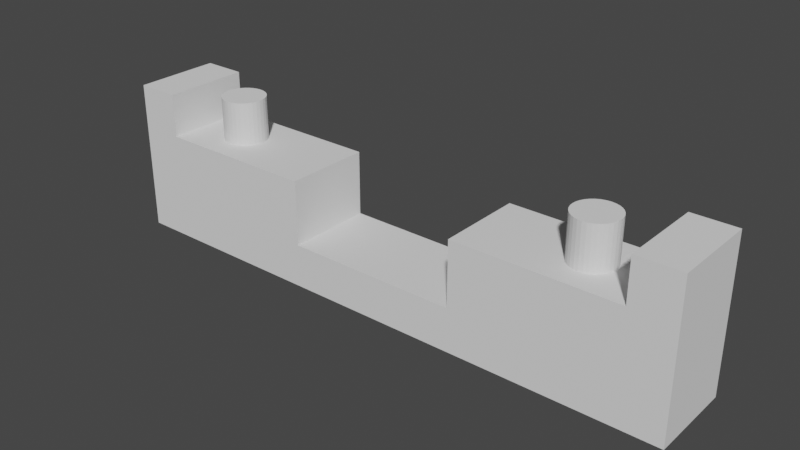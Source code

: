 # Source: ChargingPortTest.blend  (saved by Blender 2.90.8; exported with 4.5.12 LTS)
import bpy
from mathutils import Matrix  # noqa: F401  (used for matrix-valued properties, if any)

bpy.ops.wm.read_factory_settings(use_empty=True)
scene = bpy.context.scene
scene.name = 'Scene'

# ---- collections
col_collection = bpy.data.collections.new('Collection'); scene.collection.children.link(col_collection)

# ---- world
world_world = bpy.data.worlds.new('World'); scene.world = world_world
world_world.use_nodes = True; world_world.node_tree.nodes.clear()
_N = world_world.node_tree.nodes; _L = world_world.node_tree.links
n0 = _N.new('ShaderNodeOutputWorld'); n0.name = 'World Output'; n0.location = (300, 300)
n1 = _N.new('ShaderNodeBackground'); n1.name = 'Background'; n1.location = (10, 300)
n1.inputs[0].default_value = (0.05088, 0.05088, 0.05088, 1.0)
_L.new(n1.outputs[0], n0.inputs[0])
n0.is_active_output = True
world_world.color = (0.05088, 0.05088, 0.05088)
world_world.use_sun_shadow = False
world_world.sun_shadow_jitter_overblur = 0.0

# ---- meshes
me_plane_001 = bpy.data.meshes.new('Plane.001')
me_plane_001.from_pydata([(-0.9, -0.1, -0.05581), (-0.9195, -0.09808, -0.05581), (-0.9383, -0.09239, -0.05581), (-0.9556, -0.08315, -0.05581), (-0.9707, -0.07071, -0.05581), (-0.9831, -0.05556, -0.05581), (-0.9924, -0.03827, -0.05581), (-0.9981, -0.01951, -0.05581), (-1.0, 3.679e-08, -0.05581), (-0.9981, 0.01951, -0.05581), (-0.9924, 0.03827, -0.05581), (-0.9831, 0.05556, -0.05581), (-0.9707, 0.07071, -0.05581), (-0.9556, 0.08315, -0.05581), (-0.9383, 0.09239, -0.05581), (-0.9195, 0.09808, -0.05581), (-0.9, 0.1, -0.05581), (-0.8805, 0.09808, -0.05581), (-0.8617, 0.09239, -0.05581), (-0.8444, 0.08315, -0.05581), (-0.8293, 0.07071, -0.05581), (-0.8169, 0.05556, -0.05581), (-0.8076, 0.03827, -0.05581), (-0.8019, 0.01951, -0.05581), (-0.8, -5.222e-08, -0.05581), (-0.8019, -0.01951, -0.05581), (-0.8076, -0.03827, -0.05581), (-0.8169, -0.05556, -0.05581), (-0.8293, -0.07071, -0.05581), (-0.8444, -0.08315, -0.05581), (-0.8617, -0.09239, -0.05581), (-0.8805, -0.09808, -0.05581), (0.9, -0.1, -0.05581), (0.8805, -0.09808, -0.05581), (0.8617, -0.09239, -0.05581), (0.8444, -0.08315, -0.05581), (0.8293, -0.07071, -0.05581), (0.8169, -0.05556, -0.05581), (0.8076, -0.03827, -0.05581), (0.8019, -0.01951, -0.05581), (0.8, 3.679e-08, -0.05581), (0.8019, 0.01951, -0.05581), (0.8076, 0.03827, -0.05581), (0.8169, 0.05556, -0.05581), (0.8293, 0.07071, -0.05581), (0.8444, 0.08315, -0.05581), (0.8617, 0.09239, -0.05581), (0.8805, 0.09808, -0.05581), (0.9, 0.1, -0.05581), (0.9195, 0.09808, -0.05581), (0.9383, 0.09239, -0.05581), (0.9556, 0.08315, -0.05581), (0.9707, 0.07071, -0.05581), (0.9831, 0.05556, -0.05581), (0.9924, 0.03827, -0.05581), (0.9981, 0.01951, -0.05581), (1.0, -5.222e-08, -0.05581), (0.9981, -0.01951, -0.05581), (0.9924, -0.03827, -0.05581), (0.9831, -0.05556, -0.05581), (0.9707, -0.07071, -0.05581), (0.9556, -0.08315, -0.05581), (0.9383, -0.09239, -0.05581), (0.9195, -0.09808, -0.05581), (-0.4, 0.2, -0.3558), (-0.4, -0.2, -0.3558), (0.4, 0.2, -0.3558), (0.4, -0.2, -0.3558), (1.15, 0.2, -0.3558), (1.15, -0.2, -0.3558), (-1.15, 0.2, -0.3558), (-1.15, -0.2, -0.3558), (0.9, -0.1, 0.1442), (0.8805, -0.09808, 0.1442), (0.8617, -0.09239, 0.1442), (0.8444, -0.08315, 0.1442), (0.8293, -0.07071, 0.1442), (0.8169, -0.05556, 0.1442), (0.8076, -0.03827, 0.1442), (0.8019, -0.01951, 0.1442), (0.8, 5.428e-08, 0.1442), (0.8019, 0.01951, 0.1442), (0.8076, 0.03827, 0.1442), (0.8169, 0.05556, 0.1442), (0.8293, 0.07071, 0.1442), (0.8444, 0.08315, 0.1442), (0.8617, 0.09239, 0.1442), (0.8805, 0.09808, 0.1442), (0.9, 0.1, 0.1442), (0.9195, 0.09808, 0.1442), (0.9383, 0.09239, 0.1442), (0.9556, 0.08315, 0.1442), (0.9707, 0.07071, 0.1442), (0.9831, 0.05556, 0.1442), (0.9924, 0.03827, 0.1442), (0.9981, 0.01951, 0.1442), (1.0, -3.473e-08, 0.1442), (0.9981, -0.01951, 0.1442), (0.9924, -0.03827, 0.1442), (0.9831, -0.05556, 0.1442), (0.9707, -0.07071, 0.1442), (0.9556, -0.08315, 0.1442), (0.9383, -0.09239, 0.1442), (0.9195, -0.09808, 0.1442), (-0.9, -0.1, 0.1442), (-0.9195, -0.09808, 0.1442), (-0.9383, -0.09239, 0.1442), (-0.9556, -0.08315, 0.1442), (-0.9707, -0.07071, 0.1442), (-0.9831, -0.05556, 0.1442), (-0.9924, -0.03827, 0.1442), (-0.9981, -0.01951, 0.1442), (-1.0, 5.428e-08, 0.1442), (-0.9981, 0.01951, 0.1442), (-0.9924, 0.03827, 0.1442), (-0.9831, 0.05556, 0.1442), (-0.9707, 0.07071, 0.1442), (-0.9556, 0.08315, 0.1442), (-0.9383, 0.09239, 0.1442), (-0.9195, 0.09808, 0.1442), (-0.9, 0.1, 0.1442), (-0.8805, 0.09808, 0.1442), (-0.8617, 0.09239, 0.1442), (-0.8444, 0.08315, 0.1442), (-0.8293, 0.07071, 0.1442), (-0.8169, 0.05556, 0.1442), (-0.8076, 0.03827, 0.1442), (-0.8019, 0.01951, 0.1442), (-0.8, -3.473e-08, 0.1442), (-0.8019, -0.01951, 0.1442), (-0.8076, -0.03827, 0.1442), (-0.8169, -0.05556, 0.1442), (-0.8293, -0.07071, 0.1442), (-0.8444, -0.08315, 0.1442), (-0.8617, -0.09239, 0.1442), (-0.8805, -0.09808, 0.1442), (-0.4, 0.2, -0.05581), (-0.4, -0.2, -0.05581), (-1.15, 0.2, -0.05581), (-1.15, -0.2, -0.05581), (0.4, 0.2, -0.05581), (1.15, 0.2, -0.05581), (-0.35, 0.2, -0.5558), (-0.35, -0.2, -0.5558), (0.35, -0.2, -0.5558), (0.35, 0.2, -0.5558), (1.15, -0.2, -0.5558), (1.15, 0.2, -0.5558), (-1.15, 0.2, -0.5558), (-1.15, -0.2, -0.5558), (0.4, -0.2, -0.05581), (1.15, -0.2, -0.05581), (-1.35, 0.2, -0.3558), (-1.35, -0.2, -0.3558), (-1.35, 0.2, -0.05581), (-1.35, -0.2, -0.05581), (-1.35, 0.2, -0.5558), (-1.35, -0.2, -0.5558), (1.35, -0.2, -0.3558), (1.35, 0.2, -0.3558), (1.35, 0.2, -0.05581), (1.35, -0.2, -0.5558), (1.35, 0.2, -0.5558), (1.35, -0.2, -0.05581), (-1.15, 0.2, 0.1442), (-1.35, 0.2, 0.1442), (-1.15, -0.2, 0.1442), (1.15, 0.2, 0.1442), (1.15, -0.2, 0.1442), (-1.35, -0.2, 0.1442), (1.35, 0.2, 0.1442), (1.35, -0.2, 0.1442)], [], [(1, 0, 31, 30, 29, 28, 27, 26, 25, 24, 23, 22, 21, 20, 19, 18, 17, 16, 15, 14, 13, 12, 11, 10, 9, 8, 7, 6, 5, 4, 3, 2), (64, 70, 148, 142), (147, 68, 159, 162), (64, 65, 137, 136), (33, 32, 63, 62, 61, 60, 59, 58, 57, 56, 55, 54, 53, 52, 51, 50, 49, 48, 47, 46, 45, 44, 43, 42, 41, 40, 39, 38, 37, 36, 35, 34), (73, 74, 75, 76, 77, 78, 79, 80, 81, 82, 83, 84, 85, 86, 87, 88, 89, 90, 91, 92, 93, 94, 95, 96, 97, 98, 99, 100, 101, 102, 103, 72), (48, 49, 89, 88), (35, 36, 76, 75), (62, 63, 103, 102), (49, 50, 90, 89), (36, 37, 77, 76), (63, 32, 72, 103), (50, 51, 91, 90), (37, 38, 78, 77), (51, 52, 92, 91), (38, 39, 79, 78), (52, 53, 93, 92), (39, 40, 80, 79), (53, 54, 94, 93), (40, 41, 81, 80), (54, 55, 95, 94), (41, 42, 82, 81), (55, 56, 96, 95), (42, 43, 83, 82), (56, 57, 97, 96), (43, 44, 84, 83), (57, 58, 98, 97), (44, 45, 85, 84), (58, 59, 99, 98), (45, 46, 86, 85), (32, 33, 73, 72), (59, 60, 100, 99), (46, 47, 87, 86), (33, 34, 74, 73), (60, 61, 101, 100), (47, 48, 88, 87), (34, 35, 75, 74), (61, 62, 102, 101), (105, 106, 107, 108, 109, 110, 111, 112, 113, 114, 115, 116, 117, 118, 119, 120, 121, 122, 123, 124, 125, 126, 127, 128, 129, 130, 131, 132, 133, 134, 135, 104), (21, 22, 126, 125), (8, 9, 113, 112), (22, 23, 127, 126), (9, 10, 114, 113), (23, 24, 128, 127), (10, 11, 115, 114), (24, 25, 129, 128), (11, 12, 116, 115), (25, 26, 130, 129), (12, 13, 117, 116), (26, 27, 131, 130), (13, 14, 118, 117), (0, 1, 105, 104), (27, 28, 132, 131), (14, 15, 119, 118), (1, 2, 106, 105), (28, 29, 133, 132), (15, 16, 120, 119), (2, 3, 107, 106), (29, 30, 134, 133), (16, 17, 121, 120), (3, 4, 108, 107), (30, 31, 135, 134), (17, 18, 122, 121), (4, 5, 109, 108), (31, 0, 104, 135), (18, 19, 123, 122), (5, 6, 110, 109), (19, 20, 124, 123), (6, 7, 111, 110), (20, 21, 125, 124), (7, 8, 112, 111), (136, 137, 139, 138), (70, 64, 136, 138), (139, 71, 153, 155), (65, 71, 139, 137), (68, 66, 140, 141), (69, 67, 144, 146), (144, 143, 142, 145), (144, 145, 147, 146), (142, 148, 149, 143), (70, 138, 154, 152), (66, 68, 147, 145), (64, 66, 145, 142), (67, 65, 143, 144), (71, 65, 143, 149), (67, 69, 151, 150), (146, 147, 162, 161), (66, 67, 150, 140), (65, 64, 66, 67), (140, 150, 151, 141), (153, 152, 154, 155), (152, 153, 157, 156), (149, 148, 156, 157), (71, 149, 157, 153), (148, 70, 152, 156), (151, 163, 171, 168), (159, 158, 161, 162), (158, 159, 160, 163), (155, 154, 165, 169), (151, 69, 158, 163), (68, 141, 160, 159), (69, 146, 161, 158), (164, 166, 169, 165), (167, 168, 171, 170), (141, 151, 168, 167), (160, 141, 167, 170), (154, 138, 164, 165), (138, 139, 166, 164), (139, 155, 169, 166), (163, 160, 170, 171)])
_uv = me_plane_001.uv_layers.new(name='UVMap')
_uv.uv.foreach_set('vector', [0.0, 0.0, 0.0, 0.0, 0.0, 0.0, 0.0, 0.0, 0.0, 0.0, 0.0, 0.0, 0.0, 0.0, 0.0, 0.0, 0.0, 0.0, 0.0, 0.0, 0.0, 0.0, 0.0, 0.0, 0.0, 0.0, 0.0, 0.0, 0.0, 0.0, 0.0, 0.0, 0.0, 0.0, 0.0, 0.0, 0.0, 0.0, 0.0, 0.0, 0.0, 0.0, 0.0, 0.0, 0.0, 0.0, 0.0, 0.0, 0.0, 0.0, 0.0, 0.0, 0.0, 0.0, 0.0, 0.0, 0.0, 0.0, 0.0, 0.0, 0.0, 0.0, 0.0, 0.0, 0.0, 0.0, 0.0, 0.0, 0.0, 0.0, 0.0, 0.0, 0.625, 0.75, 0.625, 0.75, 0.625, 0.75, 0.625, 0.75, 0.875, 0.75, 0.875, 0.5, 0.875, 0.5, 0.875, 0.75, 0.0, 0.0, 0.0, 0.0, 0.0, 0.0, 0.0, 0.0, 0.0, 0.0, 0.0, 0.0, 0.0, 0.0, 0.0, 0.0, 0.0, 0.0, 0.0, 0.0, 0.0, 0.0, 0.0, 0.0, 0.0, 0.0, 0.0, 0.0, 0.0, 0.0, 0.0, 0.0, 0.0, 0.0, 0.0, 0.0, 0.0, 0.0, 0.0, 0.0, 0.0, 0.0, 0.0, 0.0, 0.0, 0.0, 0.0, 0.0, 0.0, 0.0, 0.0, 0.0, 0.0, 0.0, 0.0, 0.0, 0.0, 0.0, 0.0, 0.0, 0.0, 0.0, 0.0, 0.0, 0.0, 0.0, 0.0, 0.0, 0.0, 0.0, 0.0, 0.0, 0.0, 0.0, 0.0, 0.0, 0.0, 0.0, 0.0, 0.0, 0.0, 0.0, 0.0, 0.0, 0.0, 0.0, 0.0, 0.0, 0.0, 0.0, 0.0, 0.0, 0.0, 0.0, 0.0, 0.0, 0.0, 0.0, 0.0, 0.0, 0.0, 0.0, 0.0, 0.0, 0.0, 0.0, 0.0, 0.0, 0.0, 0.0, 0.0, 0.0, 0.0, 0.0, 0.0, 0.0, 0.0, 0.0, 0.0, 0.0, 0.0, 0.0, 0.0, 0.0, 0.0, 0.0, 0.0, 0.0, 0.0, 0.0, 0.0, 0.0, 0.0, 0.0, 0.0, 0.0, 0.0, 0.0, 0.0, 0.0, 0.0, 0.0, 0.0, 0.0, 0.0, 0.0, 0.0, 0.0, 0.0, 0.0, 0.0, 0.0, 0.0, 0.0, 0.0, 0.0, 0.0, 0.0, 0.0, 0.0, 0.0, 0.0, 0.0, 0.0, 0.0, 0.0, 0.0, 0.0, 0.0, 0.0, 0.0, 0.0, 0.0, 0.0, 0.0, 0.0, 0.0, 0.0, 0.0, 0.0, 0.0, 0.0, 0.0, 0.0, 0.0, 0.0, 0.0, 0.0, 0.0, 0.0, 0.0, 0.0, 0.0, 0.0, 0.0, 0.0, 0.0, 0.0, 0.0, 0.0, 0.0, 0.0, 0.0, 0.0, 0.0, 0.0, 0.0, 0.0, 0.0, 0.0, 0.0, 0.0, 0.0, 0.0, 0.0, 0.0, 0.0, 0.0, 0.0, 0.0, 0.0, 0.0, 0.0, 0.0, 0.0, 0.0, 0.0, 0.0, 0.0, 0.0, 0.0, 0.0, 0.0, 0.0, 0.0, 0.0, 0.0, 0.0, 0.0, 0.0, 0.0, 0.0, 0.0, 0.0, 0.0, 0.0, 0.0, 0.0, 0.0, 0.0, 0.0, 0.0, 0.0, 0.0, 0.0, 0.0, 0.0, 0.0, 0.0, 0.0, 0.0, 0.0, 0.0, 0.0, 0.0, 0.0, 0.0, 0.0, 0.0, 0.0, 0.0, 0.0, 0.0, 0.0, 0.0, 0.0, 0.0, 0.0, 0.0, 0.0, 0.0, 0.0, 0.0, 0.0, 0.0, 0.0, 0.0, 0.0, 0.0, 0.0, 0.0, 0.0, 0.0, 0.0, 0.0, 0.0, 0.0, 0.0, 0.0, 0.0, 0.0, 0.0, 0.0, 0.0, 0.0, 0.0, 0.0, 0.0, 0.0, 0.0, 0.0, 0.0, 0.0, 0.0, 0.0, 0.0, 0.0, 0.0, 0.0, 0.0, 0.0, 0.0, 0.0, 0.0, 0.0, 0.0, 0.0, 0.0, 0.0, 0.0, 0.0, 0.0, 0.0, 0.0, 0.0, 0.0, 0.0, 0.0, 0.0, 0.0, 0.0, 0.0, 0.0, 0.0, 0.0, 0.0, 0.0, 0.0, 0.0, 0.0, 0.0, 0.0, 0.0, 0.0, 0.0, 0.0, 0.0, 0.0, 0.0, 0.0, 0.0, 0.0, 0.0, 0.0, 0.0, 0.0, 0.0, 0.0, 0.0, 0.0, 0.0, 0.0, 0.0, 0.0, 0.0, 0.0, 0.0, 0.0, 0.0, 0.0, 0.0, 0.0, 0.0, 0.0, 0.0, 0.0, 0.0, 0.0, 0.0, 0.0, 0.0, 0.0, 0.0, 0.0, 0.0, 0.0, 0.0, 0.0, 0.0, 0.0, 0.0, 0.0, 0.0, 0.0, 0.0, 0.0, 0.0, 0.0, 0.0, 0.0, 0.0, 0.0, 0.0, 0.0, 0.0, 0.0, 0.0, 0.0, 0.0, 0.0, 0.0, 0.0, 0.0, 0.0, 0.0, 0.0, 0.0, 0.0, 0.0, 0.0, 0.0, 0.0, 0.0, 0.0, 0.0, 0.0, 0.0, 0.0, 0.0, 0.0, 0.0, 0.0, 0.0, 0.0, 0.0, 0.0, 0.0, 0.0, 0.0, 0.0, 0.0, 0.0, 0.0, 0.0, 0.0, 0.0, 0.0, 0.0, 0.0, 0.0, 0.0, 0.0, 0.0, 0.0, 0.0, 0.0, 0.0, 0.0, 0.0, 0.0, 0.0, 0.0, 0.0, 0.0, 0.0, 0.0, 0.0, 0.0, 0.0, 0.0, 0.0, 0.0, 0.0, 0.0, 0.0, 0.0, 0.0, 0.0, 0.0, 0.0, 0.0, 0.0, 0.0, 0.0, 0.0, 0.0, 0.0, 0.0, 0.0, 0.0, 0.0, 0.0, 0.0, 0.0, 0.0, 0.0, 0.0, 0.0, 0.0, 0.0, 0.0, 0.0, 0.0, 0.0, 0.0, 0.0, 0.0, 0.0, 0.0, 0.0, 0.0, 0.0, 0.0, 0.0, 0.0, 0.0, 0.0, 0.0, 0.0, 0.0, 0.0, 0.0, 0.0, 0.0, 0.0, 0.0, 0.0, 0.0, 0.0, 0.0, 0.0, 0.0, 0.0, 0.0, 0.0, 0.0, 0.0, 0.0, 0.0, 0.0, 0.0, 0.0, 0.0, 0.0, 0.0, 0.0, 0.0, 0.0, 0.0, 0.0, 0.0, 0.0, 0.0, 0.0, 0.0, 0.0, 0.0, 0.0, 0.0, 0.0, 0.0, 0.0, 0.0, 0.0, 0.0, 0.0, 0.0, 0.0, 0.0, 0.0, 0.0, 0.0, 0.0, 0.0, 0.0, 0.0, 0.0, 0.0, 0.0, 0.0, 0.0, 0.0, 0.0, 0.0, 0.0, 0.0, 0.0, 0.0, 0.0, 0.0, 0.0, 0.0, 0.0, 0.0, 0.0, 0.0, 0.0, 0.0, 0.0, 0.0, 0.0, 0.0, 0.0, 0.0, 0.0, 0.0, 0.0, 0.0, 0.0, 0.0, 0.0, 0.0, 0.0, 0.0, 0.0, 0.0, 0.0, 0.0, 0.0, 0.0, 0.0, 0.0, 0.0, 0.0, 0.0, 0.0, 0.0, 0.0, 0.0, 0.0, 0.0, 0.0, 0.0, 0.0, 0.0, 0.0, 0.0, 0.0, 0.0, 0.0, 0.0, 0.0, 0.0, 0.0, 0.0, 0.0, 0.0, 0.0, 0.0, 0.0, 0.0, 0.0, 0.0, 0.0, 0.0, 0.0, 0.0, 0.0, 0.0, 0.0, 0.0, 0.0, 0.0, 0.0, 0.0, 0.0, 0.0, 0.0, 0.0, 0.0, 0.0, 0.0, 0.0, 0.0, 0.0, 0.0, 0.0, 0.0, 0.0, 0.0, 0.0, 0.0, 0.0, 0.0, 0.0, 0.0, 0.0, 0.0, 0.0, 0.0, 0.0, 0.0, 0.0, 0.0, 0.875, 0.75, 0.875, 0.5, 0.875, 0.5, 0.875, 0.75, 0.0, 0.0, 0.0, 0.0, 0.0, 0.0, 0.0, 0.0, 0.0, 0.0, 0.0, 0.0, 0.0, 0.0, 0.0, 0.0, 0.0, 0.0, 0.0, 0.0, 0.0, 0.0, 0.0, 0.0, 0.625, 0.75, 0.625, 0.75, 0.625, 0.75, 0.625, 0.75, 0.0, 0.0, 0.0, 0.0, 0.0, 0.0, 0.0, 0.0, 0.625, 0.5, 0.875, 0.5, 0.875, 0.75, 0.625, 0.75, 0.625, 0.5, 0.625, 0.75, 0.625, 0.75, 0.625, 0.5, 0.0, 0.0, 0.0, 0.0, 0.0, 0.0, 0.0, 0.0, 0.0, 0.0, 0.0, 0.0, 0.0, 0.0, 0.0, 0.0, 0.625, 0.75, 0.625, 0.75, 0.625, 0.75, 0.625, 0.75, 0.0, 0.0, 0.0, 0.0, 0.0, 0.0, 0.0, 0.0, 0.0, 0.0, 0.0, 0.0, 0.0, 0.0, 0.0, 0.0, 0.0, 0.0, 0.0, 0.0, 0.0, 0.0, 0.0, 0.0, 0.0, 0.0, 0.0, 0.0, 0.0, 0.0, 0.0, 0.0, 0.625, 0.5, 0.625, 0.75, 0.625, 0.75, 0.625, 0.5, 0.625, 0.75, 0.0, 0.0, 0.0, 0.0, 0.625, 0.75, 0.0, 0.0, 0.0, 0.0, 0.625, 0.75, 0.0, 0.0, 0.625, 0.75, 0.0, 0.0, 0.0, 0.0, 0.625, 0.75, 0.0, 0.0, 0.0, 0.0, 0.0, 0.0, 0.0, 0.0, 0.0, 0.0, 0.0, 0.0, 0.0, 0.0, 0.0, 0.0, 0.0, 0.0, 0.0, 0.0, 0.0, 0.0, 0.0, 0.0, 0.0, 0.0, 0.0, 0.0, 0.0, 0.0, 0.0, 0.0, 0.0, 0.0, 0.0, 0.0, 0.0, 0.0, 0.0, 0.0, 0.0, 0.0, 0.0, 0.0, 0.0, 0.0, 0.0, 0.0, 0.0, 0.0, 0.0, 0.0, 0.0, 0.0, 0.0, 0.0, 0.0, 0.0, 0.625, 0.75, 0.625, 0.75, 0.0, 0.0, 0.0, 0.0, 0.0, 0.0, 0.0, 0.0, 0.0, 0.0, 0.0, 0.0, 0.0, 0.0, 0.0, 0.0, 0.0, 0.0, 0.625, 0.75, 0.625, 0.75, 0.625, 0.75, 0.625, 0.75, 0.0, 0.0, 0.0, 0.0, 0.0, 0.0, 0.0, 0.0, 0.875, 0.75, 0.875, 0.5, 0.875, 0.5, 0.875, 0.75, 0.625, 0.75, 0.0, 0.0, 0.0, 0.0, 0.625, 0.75, 0.625, 0.75, 0.0, 0.0, 0.0, 0.0, 0.625, 0.75, 0.625, 0.75, 0.625, 0.75, 0.625, 0.75, 0.625, 0.75, 0.0, 0.0, 0.0, 0.0, 0.0, 0.0, 0.0, 0.0, 0.875, 0.75, 0.875, 0.5, 0.875, 0.5, 0.875, 0.75, 0.0, 0.0, 0.0, 0.0, 0.0, 0.0, 0.0, 0.0, 0.0, 0.0, 0.625, 0.75, 0.625, 0.75, 0.0, 0.0])
me_plane_001.use_remesh_fix_poles = True
me_plane_001.use_remesh_preserve_attributes = False
me_plane_001.use_mirror_vertex_groups = False
me_plane_001.update()

# ---- objects
ob_plane = bpy.data.objects.new('Plane', me_plane_001)

# ---- transforms, parenting, visibility, modifiers, constraints
ob_plane.location = (0.0, 0.0, 0.0)
ob_plane.lineart.crease_threshold = 0.0

# ---- collection membership
col_collection.objects.link(ob_plane)

# ---- scene / render settings (as saved in the file)
scene.frame_start = 1; scene.frame_end = 250; scene.frame_set(1)
scene.render.engine = 'BLENDER_EEVEE_NEXT'
scene.cycles.use_denoising = False
scene.cycles.samples = 128
scene.cycles.sampling_pattern = 'TABULATED_SOBOL'
scene.cycles.use_adaptive_sampling = False
scene.cycles.use_light_tree = False
scene.view_settings.view_transform = 'Filmic'
bpy.context.view_layer.update()

# ---- added for rendering (the .blend has no active camera and no usable light): camera, sun
cam_auto = bpy.data.cameras.new('AutoCamera')
cam_auto.lens = 50.0
cam_auto.sensor_width = 36.0
cam_auto.clip_end = 1000.0
ob_auto_camera = bpy.data.objects.new('AutoCamera', cam_auto)
scene.collection.objects.link(ob_auto_camera)
ob_auto_camera.location = (2.6071, -3.12852, 1.87986)
ob_auto_camera.rotation_euler = (1.09748, -7.21219e-08, 0.694738)
scene.camera = ob_auto_camera
light_auto_sun = bpy.data.lights.new('AutoSun', 'SUN')
light_auto_sun.energy = 3.0
light_auto_sun.angle = 0.0523599
ob_auto_sun = bpy.data.objects.new('AutoSun', light_auto_sun)
scene.collection.objects.link(ob_auto_sun)
ob_auto_sun.rotation_euler = (0.872665, 0.174533, 0.523599)
bpy.context.view_layer.update()
